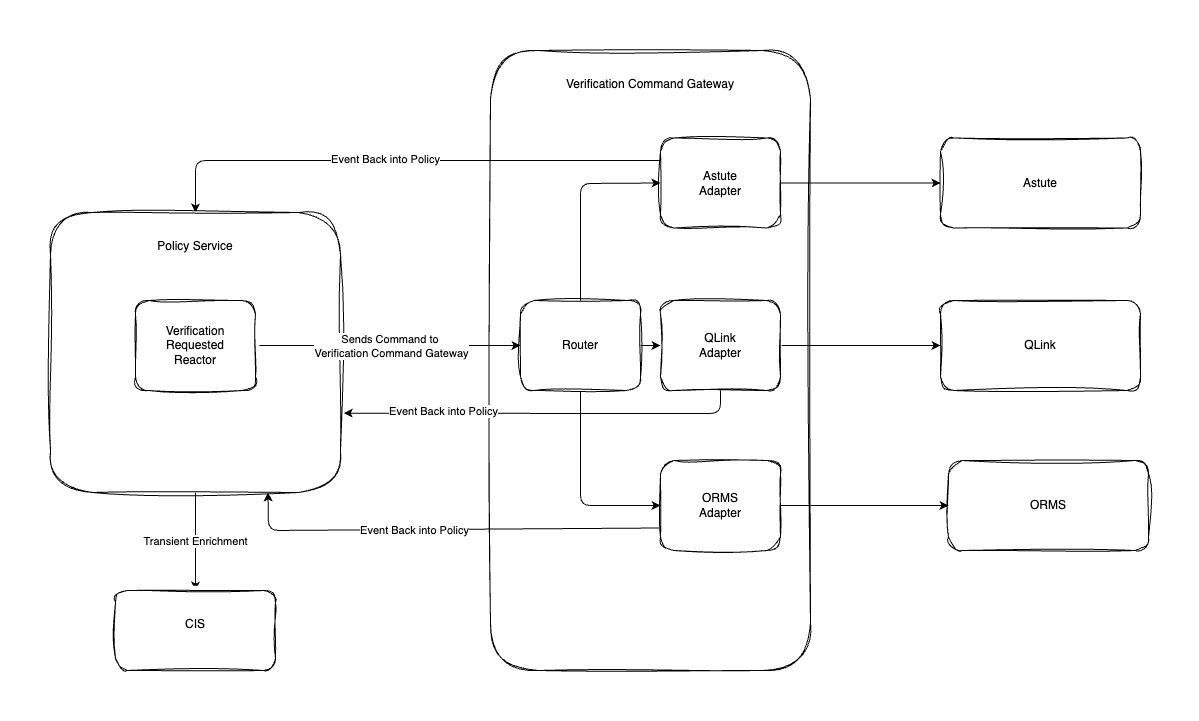

The diagram above was exported from draw.io. Its source (the exported page's mxGraphModel, read from the mxfile embedded in the PNG):
<mxGraphModel dx="738" dy="699" grid="1" gridSize="10" guides="1" tooltips="1" connect="1" arrows="1" fold="1" page="1" pageScale="1" pageWidth="827" pageHeight="1169" background="#ffffff" math="0" shadow="0">
  <root>
    <mxCell id="0" />
    <mxCell id="1" parent="0" />
    <mxCell id="3" value="Verification Command Gateway" style="rounded=1;whiteSpace=wrap;html=1;sketch=1;curveFitting=1;jiggle=2;verticalAlign=top;spacingTop=20;" parent="1" vertex="1">
      <mxGeometry x="570" y="210" width="320" height="620" as="geometry" />
    </mxCell>
    <mxCell id="8" value="Astute" style="rounded=1;whiteSpace=wrap;html=1;sketch=1;curveFitting=1;jiggle=2;verticalAlign=middle;spacingTop=0;" parent="1" vertex="1">
      <mxGeometry x="1020" y="297.5" width="200" height="90" as="geometry" />
    </mxCell>
    <mxCell id="10" value="QLink" style="rounded=1;whiteSpace=wrap;html=1;sketch=1;curveFitting=1;jiggle=2;verticalAlign=middle;spacingTop=0;" parent="1" vertex="1">
      <mxGeometry x="1020" y="460" width="200" height="90" as="geometry" />
    </mxCell>
    <mxCell id="37" style="edgeStyle=none;html=1;exitX=1;exitY=0.5;exitDx=0;exitDy=0;entryX=0;entryY=0.5;entryDx=0;entryDy=0;" parent="1" source="66" target="8" edge="1">
      <mxGeometry relative="1" as="geometry">
        <Array as="points" />
        <mxPoint x="827" y="343" as="sourcePoint" />
      </mxGeometry>
    </mxCell>
    <mxCell id="53" style="edgeStyle=none;html=1;entryX=0;entryY=0.5;entryDx=0;entryDy=0;" parent="1" source="67" target="10" edge="1">
      <mxGeometry relative="1" as="geometry">
        <mxPoint x="819" y="511.8109187749667" as="sourcePoint" />
      </mxGeometry>
    </mxCell>
    <mxCell id="63" value="ORMS" style="rounded=1;whiteSpace=wrap;html=1;sketch=1;curveFitting=1;jiggle=2;verticalAlign=middle;spacingTop=0;" parent="1" vertex="1">
      <mxGeometry x="1028" y="620" width="200" height="90" as="geometry" />
    </mxCell>
    <mxCell id="64" style="edgeStyle=none;html=1;entryX=0;entryY=0.5;entryDx=0;entryDy=0;exitX=1;exitY=0.5;exitDx=0;exitDy=0;" parent="1" source="68" target="63" edge="1">
      <mxGeometry relative="1" as="geometry">
        <mxPoint x="866.75" y="666.3800000000001" as="sourcePoint" />
      </mxGeometry>
    </mxCell>
    <mxCell id="80" style="edgeStyle=none;html=1;exitX=0;exitY=0.25;exitDx=0;exitDy=0;entryX=0.5;entryY=0;entryDx=0;entryDy=0;" parent="1" source="66" target="73" edge="1">
      <mxGeometry relative="1" as="geometry">
        <Array as="points">
          <mxPoint x="275" y="320" />
        </Array>
      </mxGeometry>
    </mxCell>
    <mxCell id="83" value="Event Back into Policy" style="edgeLabel;html=1;align=center;verticalAlign=middle;resizable=0;points=[];" parent="80" vertex="1" connectable="0">
      <mxGeometry x="0.0711" y="-2" relative="1" as="geometry">
        <mxPoint x="1" as="offset" />
      </mxGeometry>
    </mxCell>
    <mxCell id="66" value="Astute&lt;br&gt;Adapter" style="rounded=1;whiteSpace=wrap;html=1;sketch=1;curveFitting=1;jiggle=2;verticalAlign=middle;spacingTop=0;" parent="1" vertex="1">
      <mxGeometry x="740" y="297.5" width="120" height="90" as="geometry" />
    </mxCell>
    <mxCell id="67" value="QLink&lt;br&gt;&lt;span style=&quot;color: rgb(0, 0, 0);&quot;&gt;Adapter&lt;/span&gt;" style="rounded=1;whiteSpace=wrap;html=1;sketch=1;curveFitting=1;jiggle=2;verticalAlign=middle;spacingTop=0;" parent="1" vertex="1">
      <mxGeometry x="740" y="460" width="120" height="90" as="geometry" />
    </mxCell>
    <mxCell id="82" style="edgeStyle=none;html=1;exitX=0;exitY=0.75;exitDx=0;exitDy=0;entryX=0.75;entryY=1;entryDx=0;entryDy=0;" parent="1" source="68" target="73" edge="1">
      <mxGeometry relative="1" as="geometry">
        <Array as="points">
          <mxPoint x="348" y="690" />
        </Array>
      </mxGeometry>
    </mxCell>
    <mxCell id="85" value="&lt;span style=&quot;color: rgb(0, 0, 0);&quot;&gt;Event Back into Policy&lt;/span&gt;" style="edgeLabel;html=1;align=center;verticalAlign=middle;resizable=0;points=[];" parent="82" vertex="1" connectable="0">
      <mxGeometry x="0.1424" relative="1" as="geometry">
        <mxPoint x="-1" as="offset" />
      </mxGeometry>
    </mxCell>
    <mxCell id="68" value="ORMS&lt;br&gt;&lt;span style=&quot;color: rgb(0, 0, 0);&quot;&gt;Adapter&lt;/span&gt;" style="rounded=1;whiteSpace=wrap;html=1;sketch=1;curveFitting=1;jiggle=2;verticalAlign=middle;spacingTop=0;" parent="1" vertex="1">
      <mxGeometry x="740" y="620" width="120" height="90" as="geometry" />
    </mxCell>
    <mxCell id="70" style="edgeStyle=none;html=1;entryX=0;entryY=0.5;entryDx=0;entryDy=0;" parent="1" source="69" target="66" edge="1">
      <mxGeometry relative="1" as="geometry">
        <Array as="points">
          <mxPoint x="660" y="343" />
        </Array>
      </mxGeometry>
    </mxCell>
    <mxCell id="71" style="edgeStyle=none;html=1;exitX=1;exitY=0.5;exitDx=0;exitDy=0;entryX=0;entryY=0.5;entryDx=0;entryDy=0;" parent="1" source="69" target="67" edge="1">
      <mxGeometry relative="1" as="geometry" />
    </mxCell>
    <mxCell id="72" style="edgeStyle=none;html=1;exitX=0.5;exitY=1;exitDx=0;exitDy=0;entryX=0;entryY=0.5;entryDx=0;entryDy=0;" parent="1" source="69" target="68" edge="1">
      <mxGeometry relative="1" as="geometry">
        <Array as="points">
          <mxPoint x="660" y="665" />
        </Array>
      </mxGeometry>
    </mxCell>
    <mxCell id="69" value="Router" style="rounded=1;whiteSpace=wrap;html=1;sketch=1;curveFitting=1;jiggle=2;verticalAlign=middle;spacingTop=0;" parent="1" vertex="1">
      <mxGeometry x="600" y="460" width="120" height="90" as="geometry" />
    </mxCell>
    <mxCell id="78" style="edgeStyle=none;html=1;entryX=0.5;entryY=0;entryDx=0;entryDy=0;" parent="1" source="73" target="77" edge="1">
      <mxGeometry relative="1" as="geometry" />
    </mxCell>
    <mxCell id="79" value="Transient Enrichment" style="edgeLabel;html=1;align=center;verticalAlign=middle;resizable=0;points=[];" parent="78" vertex="1" connectable="0">
      <mxGeometry x="-0.0128" y="-1" relative="1" as="geometry">
        <mxPoint as="offset" />
      </mxGeometry>
    </mxCell>
    <mxCell id="73" value="Policy Service" style="rounded=1;whiteSpace=wrap;html=1;sketch=1;curveFitting=1;jiggle=2;verticalAlign=top;spacingTop=20;" parent="1" vertex="1">
      <mxGeometry x="130" y="372" width="290" height="280" as="geometry" />
    </mxCell>
    <mxCell id="75" style="edgeStyle=none;html=1;exitX=1;exitY=0.5;exitDx=0;exitDy=0;" parent="1" source="74" target="69" edge="1">
      <mxGeometry relative="1" as="geometry" />
    </mxCell>
    <mxCell id="76" value="Sends Command to&amp;nbsp;&lt;div&gt;Verification Command Gateway&lt;/div&gt;" style="edgeLabel;html=1;align=center;verticalAlign=middle;resizable=0;points=[];" parent="75" vertex="1" connectable="0">
      <mxGeometry x="-0.151" y="-2" relative="1" as="geometry">
        <mxPoint x="23" y="-2" as="offset" />
      </mxGeometry>
    </mxCell>
    <mxCell id="74" value="Verification&lt;br&gt;Requested&lt;br&gt;Reactor" style="rounded=1;whiteSpace=wrap;html=1;sketch=1;curveFitting=1;jiggle=2;verticalAlign=middle;spacingTop=0;" parent="1" vertex="1">
      <mxGeometry x="215" y="460" width="120" height="90" as="geometry" />
    </mxCell>
    <mxCell id="77" value="CIS" style="rounded=1;whiteSpace=wrap;html=1;sketch=1;curveFitting=1;jiggle=2;verticalAlign=top;spacingTop=20;" parent="1" vertex="1">
      <mxGeometry x="195" y="750" width="160" height="80" as="geometry" />
    </mxCell>
    <mxCell id="81" style="edgeStyle=none;html=1;entryX=1.011;entryY=0.717;entryDx=0;entryDy=0;entryPerimeter=0;" parent="1" source="67" target="73" edge="1">
      <mxGeometry relative="1" as="geometry">
        <Array as="points">
          <mxPoint x="800" y="573" />
        </Array>
      </mxGeometry>
    </mxCell>
    <mxCell id="84" value="&lt;span style=&quot;color: rgb(0, 0, 0);&quot;&gt;Event Back into Policy&lt;/span&gt;" style="edgeLabel;html=1;align=center;verticalAlign=middle;resizable=0;points=[];" parent="81" vertex="1" connectable="0">
      <mxGeometry x="0.5063" y="-2" relative="1" as="geometry">
        <mxPoint as="offset" />
      </mxGeometry>
    </mxCell>
  </root>
</mxGraphModel>